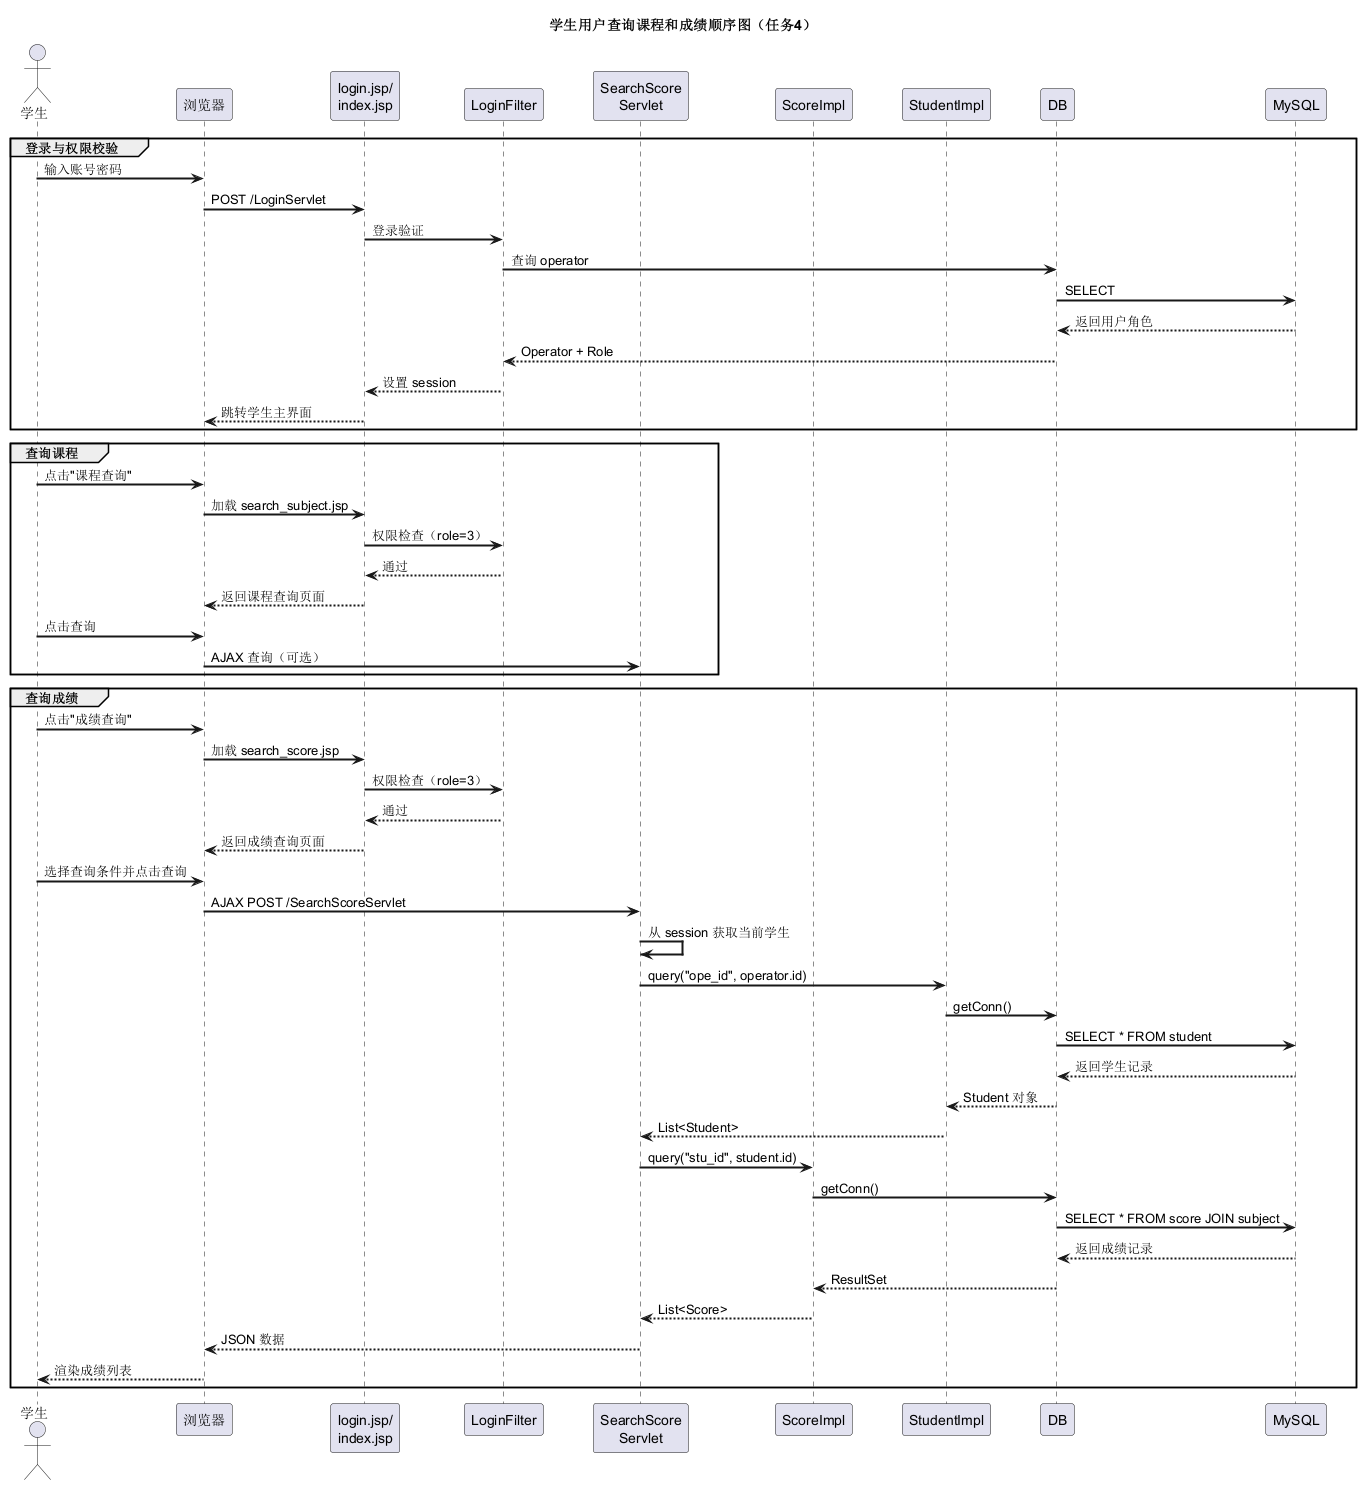

The diagram above was rendered by PlantUML. Its source (embedded in the PNG):
@startuml
skinparam sequenceArrowThickness 2
skinparam participantPadding 20

title 学生用户查询课程和成绩顺序图（任务4）

actor "学生" as User
participant "浏览器" as Browser
participant "login.jsp/\nindex.jsp" as View
participant "LoginFilter" as Filter
participant "SearchScore\nServlet" as ScoreServlet
participant "ScoreImpl" as ScoreImpl
participant "StudentImpl" as StudentImpl
participant "DB" as DB
participant "MySQL" as MySQL

group 登录与权限校验
    User -> Browser : 输入账号密码
    Browser -> View : POST /LoginServlet
    View -> Filter : 登录验证
    Filter -> DB : 查询 operator
    DB -> MySQL : SELECT
    MySQL --> DB : 返回用户角色
    DB --> Filter : Operator + Role
    Filter --> View : 设置 session
    View --> Browser : 跳转学生主界面
end

group 查询课程
    User -> Browser : 点击"课程查询"
    Browser -> View : 加载 search_subject.jsp
    View -> Filter : 权限检查（role=3）
    Filter --> View : 通过
    View --> Browser : 返回课程查询页面
    User -> Browser : 点击查询
    Browser -> ScoreServlet : AJAX 查询（可选）
end

group 查询成绩
    User -> Browser : 点击"成绩查询"
    Browser -> View : 加载 search_score.jsp
    View -> Filter : 权限检查（role=3）
    Filter --> View : 通过
    View --> Browser : 返回成绩查询页面
    User -> Browser : 选择查询条件并点击查询
    Browser -> ScoreServlet : AJAX POST /SearchScoreServlet
    ScoreServlet -> ScoreServlet : 从 session 获取当前学生
    ScoreServlet -> StudentImpl : query("ope_id", operator.id)
    StudentImpl -> DB : getConn()
    DB -> MySQL : SELECT * FROM student
    MySQL --> DB : 返回学生记录
    DB --> StudentImpl : Student 对象
    StudentImpl --> ScoreServlet : List<Student>
    ScoreServlet -> ScoreImpl : query("stu_id", student.id)
    ScoreImpl -> DB : getConn()
    DB -> MySQL : SELECT * FROM score JOIN subject
    MySQL --> DB : 返回成绩记录
    DB --> ScoreImpl : ResultSet
    ScoreImpl --> ScoreServlet : List<Score>
    ScoreServlet --> Browser : JSON 数据
    Browser --> User : 渲染成绩列表
end

@enduml